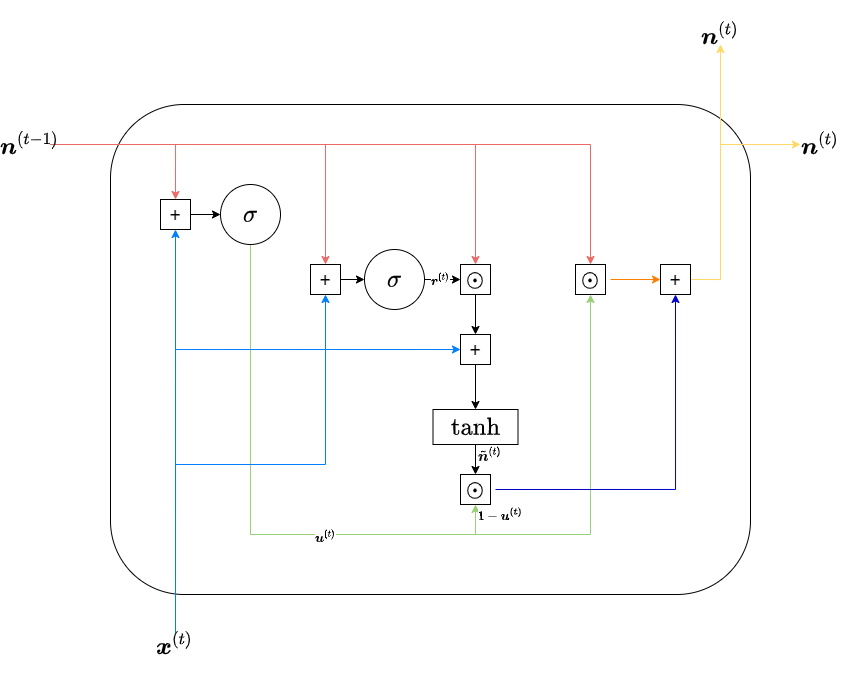

The diagram above was exported from draw.io. Its source (the exported page's mxGraphModel, read from the mxfile embedded in the PNG):
<mxGraphModel dx="1422" dy="774" grid="1" gridSize="10" guides="1" tooltips="1" connect="1" arrows="1" fold="1" page="1" pageScale="1" pageWidth="827" pageHeight="1169" math="1" shadow="0">
  <root>
    <mxCell id="0" />
    <mxCell id="1" parent="0" />
    <mxCell id="CX_27m600EngLOwdk9II-1" value="" style="rounded=1;whiteSpace=wrap;html=1;" parent="1" vertex="1">
      <mxGeometry x="160" y="280" width="640" height="490" as="geometry" />
    </mxCell>
    <mxCell id="CX_27m600EngLOwdk9II-33" style="edgeStyle=orthogonalEdgeStyle;rounded=0;orthogonalLoop=1;jettySize=auto;html=1;exitX=0.5;exitY=1;exitDx=0;exitDy=0;entryX=0.5;entryY=1;entryDx=0;entryDy=0;strokeColor=#97D077;" parent="1" source="CX_27m600EngLOwdk9II-3" target="CX_27m600EngLOwdk9II-28" edge="1">
      <mxGeometry relative="1" as="geometry">
        <Array as="points">
          <mxPoint x="300" y="710" />
          <mxPoint x="525" y="710" />
        </Array>
      </mxGeometry>
    </mxCell>
    <mxCell id="CX_27m600EngLOwdk9II-48" value="$$1 - \boldsymbol{u^{(t)}}$$" style="edgeLabel;html=1;align=center;verticalAlign=middle;resizable=0;points=[];" parent="CX_27m600EngLOwdk9II-33" vertex="1" connectable="0">
      <mxGeometry x="0.9205" y="1" relative="1" as="geometry">
        <mxPoint x="26" y="-12" as="offset" />
      </mxGeometry>
    </mxCell>
    <mxCell id="CX_27m600EngLOwdk9II-34" style="edgeStyle=orthogonalEdgeStyle;rounded=0;orthogonalLoop=1;jettySize=auto;html=1;exitX=0.5;exitY=1;exitDx=0;exitDy=0;entryX=0.5;entryY=1;entryDx=0;entryDy=0;strokeColor=#97D077;" parent="1" source="CX_27m600EngLOwdk9II-3" target="CX_27m600EngLOwdk9II-32" edge="1">
      <mxGeometry relative="1" as="geometry">
        <Array as="points">
          <mxPoint x="300" y="710" />
          <mxPoint x="640" y="710" />
        </Array>
      </mxGeometry>
    </mxCell>
    <mxCell id="CX_27m600EngLOwdk9II-47" value="$$\boldsymbol{u}^{(t)}$$" style="edgeLabel;html=1;align=center;verticalAlign=middle;resizable=0;points=[];" parent="CX_27m600EngLOwdk9II-34" vertex="1" connectable="0">
      <mxGeometry x="-0.1725" y="-2" relative="1" as="geometry">
        <mxPoint x="5" as="offset" />
      </mxGeometry>
    </mxCell>
    <mxCell id="CX_27m600EngLOwdk9II-3" value="&lt;font style=&quot;font-size: 20px&quot;&gt;$$\sigma$$&lt;/font&gt;" style="ellipse;whiteSpace=wrap;html=1;" parent="1" vertex="1">
      <mxGeometry x="270" y="360" width="60" height="60" as="geometry" />
    </mxCell>
    <mxCell id="CX_27m600EngLOwdk9II-7" style="edgeStyle=orthogonalEdgeStyle;rounded=0;orthogonalLoop=1;jettySize=auto;html=1;exitX=1;exitY=0.5;exitDx=0;exitDy=0;entryX=0;entryY=0.5;entryDx=0;entryDy=0;" parent="1" source="CX_27m600EngLOwdk9II-4" target="CX_27m600EngLOwdk9II-3" edge="1">
      <mxGeometry relative="1" as="geometry" />
    </mxCell>
    <mxCell id="CX_27m600EngLOwdk9II-4" value="&lt;font&gt;&lt;font style=&quot;font-size: 20px&quot;&gt;+&lt;/font&gt;&lt;br&gt;&lt;/font&gt;" style="rounded=0;whiteSpace=wrap;html=1;" parent="1" vertex="1">
      <mxGeometry x="210" y="375" width="30" height="30" as="geometry" />
    </mxCell>
    <mxCell id="CX_27m600EngLOwdk9II-6" style="edgeStyle=orthogonalEdgeStyle;rounded=0;orthogonalLoop=1;jettySize=auto;html=1;exitX=1;exitY=0.5;exitDx=0;exitDy=0;entryX=0.5;entryY=0;entryDx=0;entryDy=0;strokeColor=#EA6B66;" parent="1" source="CX_27m600EngLOwdk9II-5" target="CX_27m600EngLOwdk9II-4" edge="1">
      <mxGeometry relative="1" as="geometry" />
    </mxCell>
    <mxCell id="CX_27m600EngLOwdk9II-13" style="edgeStyle=orthogonalEdgeStyle;rounded=0;orthogonalLoop=1;jettySize=auto;html=1;exitX=1;exitY=0.5;exitDx=0;exitDy=0;entryX=0.5;entryY=0;entryDx=0;entryDy=0;strokeColor=#EA6B66;" parent="1" source="CX_27m600EngLOwdk9II-5" target="CX_27m600EngLOwdk9II-14" edge="1">
      <mxGeometry relative="1" as="geometry">
        <mxPoint x="400" y="440" as="targetPoint" />
      </mxGeometry>
    </mxCell>
    <mxCell id="CX_27m600EngLOwdk9II-22" style="edgeStyle=orthogonalEdgeStyle;rounded=0;orthogonalLoop=1;jettySize=auto;html=1;exitX=1;exitY=0.5;exitDx=0;exitDy=0;entryX=0.5;entryY=0;entryDx=0;entryDy=0;strokeColor=#EA6B66;" parent="1" source="CX_27m600EngLOwdk9II-5" target="CX_27m600EngLOwdk9II-18" edge="1">
      <mxGeometry relative="1" as="geometry" />
    </mxCell>
    <mxCell id="CX_27m600EngLOwdk9II-35" style="edgeStyle=orthogonalEdgeStyle;rounded=0;orthogonalLoop=1;jettySize=auto;html=1;exitX=1;exitY=0.5;exitDx=0;exitDy=0;entryX=0.5;entryY=0;entryDx=0;entryDy=0;strokeColor=#EA6B66;" parent="1" source="CX_27m600EngLOwdk9II-5" target="CX_27m600EngLOwdk9II-32" edge="1">
      <mxGeometry relative="1" as="geometry" />
    </mxCell>
    <mxCell id="CX_27m600EngLOwdk9II-5" value="&lt;font style=&quot;font-size: 20px&quot;&gt;$$\boldsymbol{n}^{(t-1)}$$&lt;/font&gt;" style="text;html=1;strokeColor=none;fillColor=none;align=center;verticalAlign=middle;whiteSpace=wrap;rounded=0;" parent="1" vertex="1">
      <mxGeometry x="60" y="310" width="40" height="20" as="geometry" />
    </mxCell>
    <mxCell id="CX_27m600EngLOwdk9II-10" style="edgeStyle=orthogonalEdgeStyle;rounded=0;orthogonalLoop=1;jettySize=auto;html=1;exitX=0.5;exitY=0;exitDx=0;exitDy=0;entryX=0.5;entryY=1;entryDx=0;entryDy=0;strokeColor=#007FFF;" parent="1" source="CX_27m600EngLOwdk9II-9" target="CX_27m600EngLOwdk9II-4" edge="1">
      <mxGeometry relative="1" as="geometry" />
    </mxCell>
    <mxCell id="CX_27m600EngLOwdk9II-12" style="edgeStyle=orthogonalEdgeStyle;rounded=0;orthogonalLoop=1;jettySize=auto;html=1;exitX=0.5;exitY=0;exitDx=0;exitDy=0;entryX=0.5;entryY=1;entryDx=0;entryDy=0;strokeColor=#007FFF;" parent="1" source="CX_27m600EngLOwdk9II-9" target="CX_27m600EngLOwdk9II-14" edge="1">
      <mxGeometry relative="1" as="geometry">
        <mxPoint x="370" y="470" as="targetPoint" />
      </mxGeometry>
    </mxCell>
    <mxCell id="CX_27m600EngLOwdk9II-21" style="edgeStyle=orthogonalEdgeStyle;rounded=0;orthogonalLoop=1;jettySize=auto;html=1;exitX=0.5;exitY=0;exitDx=0;exitDy=0;entryX=0;entryY=0.5;entryDx=0;entryDy=0;strokeColor=#007FFF;" parent="1" source="CX_27m600EngLOwdk9II-9" target="CX_27m600EngLOwdk9II-20" edge="1">
      <mxGeometry relative="1" as="geometry" />
    </mxCell>
    <mxCell id="CX_27m600EngLOwdk9II-9" value="&lt;font style=&quot;font-size: 20px&quot;&gt;$$\boldsymbol{x}^{(t)}$$&lt;/font&gt;" style="text;html=1;strokeColor=none;fillColor=none;align=center;verticalAlign=middle;whiteSpace=wrap;rounded=0;" parent="1" vertex="1">
      <mxGeometry x="205" y="810" width="40" height="20" as="geometry" />
    </mxCell>
    <mxCell id="CX_27m600EngLOwdk9II-16" style="edgeStyle=orthogonalEdgeStyle;rounded=0;orthogonalLoop=1;jettySize=auto;html=1;exitX=1;exitY=0.5;exitDx=0;exitDy=0;entryX=0;entryY=0.5;entryDx=0;entryDy=0;" parent="1" source="CX_27m600EngLOwdk9II-14" target="CX_27m600EngLOwdk9II-15" edge="1">
      <mxGeometry relative="1" as="geometry" />
    </mxCell>
    <mxCell id="CX_27m600EngLOwdk9II-14" value="&lt;font&gt;&lt;font style=&quot;font-size: 20px&quot;&gt;+&lt;/font&gt;&lt;br&gt;&lt;/font&gt;" style="rounded=0;whiteSpace=wrap;html=1;" parent="1" vertex="1">
      <mxGeometry x="360" y="440" width="30" height="30" as="geometry" />
    </mxCell>
    <mxCell id="CX_27m600EngLOwdk9II-23" style="edgeStyle=orthogonalEdgeStyle;rounded=0;orthogonalLoop=1;jettySize=auto;html=1;exitX=1;exitY=0.5;exitDx=0;exitDy=0;entryX=0;entryY=0.5;entryDx=0;entryDy=0;" parent="1" source="CX_27m600EngLOwdk9II-15" target="CX_27m600EngLOwdk9II-18" edge="1">
      <mxGeometry relative="1" as="geometry">
        <Array as="points">
          <mxPoint x="490" y="455" />
          <mxPoint x="490" y="455" />
        </Array>
      </mxGeometry>
    </mxCell>
    <mxCell id="CX_27m600EngLOwdk9II-46" value="$$\boldsymbol{r}^{(t)}$$" style="edgeLabel;html=1;align=center;verticalAlign=middle;resizable=0;points=[];" parent="CX_27m600EngLOwdk9II-23" vertex="1" connectable="0">
      <mxGeometry x="0.2778" relative="1" as="geometry">
        <mxPoint x="-7" as="offset" />
      </mxGeometry>
    </mxCell>
    <mxCell id="CX_27m600EngLOwdk9II-15" value="&lt;font style=&quot;font-size: 20px&quot;&gt;$$\sigma$$&lt;/font&gt;" style="ellipse;whiteSpace=wrap;html=1;" parent="1" vertex="1">
      <mxGeometry x="414" y="425" width="60" height="60" as="geometry" />
    </mxCell>
    <mxCell id="CX_27m600EngLOwdk9II-24" style="edgeStyle=orthogonalEdgeStyle;rounded=0;orthogonalLoop=1;jettySize=auto;html=1;exitX=0.5;exitY=1;exitDx=0;exitDy=0;entryX=0.5;entryY=0;entryDx=0;entryDy=0;" parent="1" source="CX_27m600EngLOwdk9II-18" target="CX_27m600EngLOwdk9II-20" edge="1">
      <mxGeometry relative="1" as="geometry" />
    </mxCell>
    <mxCell id="CX_27m600EngLOwdk9II-18" value="&lt;font&gt;&lt;br&gt;&lt;/font&gt;" style="rounded=0;whiteSpace=wrap;html=1;" parent="1" vertex="1">
      <mxGeometry x="510" y="440" width="30" height="30" as="geometry" />
    </mxCell>
    <mxCell id="CX_27m600EngLOwdk9II-19" value="&lt;font style=&quot;font-size: 20px&quot;&gt;$$\odot$$&lt;/font&gt;" style="text;html=1;strokeColor=none;fillColor=none;align=center;verticalAlign=middle;whiteSpace=wrap;rounded=0;" parent="1" vertex="1">
      <mxGeometry x="505" y="445" width="40" height="20" as="geometry" />
    </mxCell>
    <mxCell id="CX_27m600EngLOwdk9II-26" style="edgeStyle=orthogonalEdgeStyle;rounded=0;orthogonalLoop=1;jettySize=auto;html=1;exitX=0.5;exitY=1;exitDx=0;exitDy=0;entryX=0.5;entryY=0;entryDx=0;entryDy=0;" parent="1" source="CX_27m600EngLOwdk9II-20" target="CX_27m600EngLOwdk9II-25" edge="1">
      <mxGeometry relative="1" as="geometry" />
    </mxCell>
    <mxCell id="CX_27m600EngLOwdk9II-20" value="&lt;font&gt;&lt;font style=&quot;font-size: 20px&quot;&gt;+&lt;/font&gt;&lt;br&gt;&lt;/font&gt;" style="rounded=0;whiteSpace=wrap;html=1;" parent="1" vertex="1">
      <mxGeometry x="510" y="510" width="30" height="30" as="geometry" />
    </mxCell>
    <mxCell id="CX_27m600EngLOwdk9II-29" style="edgeStyle=orthogonalEdgeStyle;rounded=0;orthogonalLoop=1;jettySize=auto;html=1;exitX=0.5;exitY=1;exitDx=0;exitDy=0;entryX=0.5;entryY=0;entryDx=0;entryDy=0;" parent="1" source="CX_27m600EngLOwdk9II-25" target="CX_27m600EngLOwdk9II-28" edge="1">
      <mxGeometry relative="1" as="geometry" />
    </mxCell>
    <mxCell id="CX_27m600EngLOwdk9II-25" value="&lt;font style=&quot;font-size: 20px&quot;&gt;$$\mathrm{tanh}$$&lt;/font&gt;" style="rounded=0;whiteSpace=wrap;html=1;" parent="1" vertex="1">
      <mxGeometry x="482.5" y="585" width="85" height="35" as="geometry" />
    </mxCell>
    <mxCell id="CX_27m600EngLOwdk9II-28" value="&lt;font&gt;&lt;br&gt;&lt;/font&gt;" style="rounded=0;whiteSpace=wrap;html=1;" parent="1" vertex="1">
      <mxGeometry x="510" y="650" width="30" height="30" as="geometry" />
    </mxCell>
    <mxCell id="CX_27m600EngLOwdk9II-37" style="edgeStyle=orthogonalEdgeStyle;rounded=0;orthogonalLoop=1;jettySize=auto;html=1;exitX=1;exitY=0.5;exitDx=0;exitDy=0;entryX=0.5;entryY=1;entryDx=0;entryDy=0;strokeColor=#0000CC;" parent="1" source="CX_27m600EngLOwdk9II-27" target="CX_27m600EngLOwdk9II-36" edge="1">
      <mxGeometry relative="1" as="geometry" />
    </mxCell>
    <mxCell id="CX_27m600EngLOwdk9II-27" value="&lt;font style=&quot;font-size: 20px&quot;&gt;$$\odot$$&lt;/font&gt;" style="text;html=1;strokeColor=none;fillColor=none;align=center;verticalAlign=middle;whiteSpace=wrap;rounded=0;" parent="1" vertex="1">
      <mxGeometry x="505" y="655" width="40" height="20" as="geometry" />
    </mxCell>
    <mxCell id="CX_27m600EngLOwdk9II-32" value="&lt;font&gt;&lt;br&gt;&lt;/font&gt;" style="rounded=0;whiteSpace=wrap;html=1;" parent="1" vertex="1">
      <mxGeometry x="625" y="440" width="30" height="30" as="geometry" />
    </mxCell>
    <mxCell id="CX_27m600EngLOwdk9II-38" style="edgeStyle=orthogonalEdgeStyle;rounded=0;orthogonalLoop=1;jettySize=auto;html=1;exitX=1;exitY=0.5;exitDx=0;exitDy=0;entryX=0;entryY=0.5;entryDx=0;entryDy=0;strokeColor=#FF8000;" parent="1" source="CX_27m600EngLOwdk9II-31" target="CX_27m600EngLOwdk9II-36" edge="1">
      <mxGeometry relative="1" as="geometry" />
    </mxCell>
    <mxCell id="CX_27m600EngLOwdk9II-31" value="&lt;font style=&quot;font-size: 20px&quot;&gt;$$\odot$$&lt;/font&gt;" style="text;html=1;strokeColor=none;fillColor=none;align=center;verticalAlign=middle;whiteSpace=wrap;rounded=0;" parent="1" vertex="1">
      <mxGeometry x="620" y="445" width="40" height="20" as="geometry" />
    </mxCell>
    <mxCell id="CX_27m600EngLOwdk9II-39" style="edgeStyle=orthogonalEdgeStyle;rounded=0;orthogonalLoop=1;jettySize=auto;html=1;exitX=1;exitY=0.5;exitDx=0;exitDy=0;entryX=0.5;entryY=1;entryDx=0;entryDy=0;strokeColor=#FFD966;" parent="1" source="CX_27m600EngLOwdk9II-36" target="CX_27m600EngLOwdk9II-41" edge="1">
      <mxGeometry relative="1" as="geometry">
        <mxPoint x="770" y="230" as="targetPoint" />
      </mxGeometry>
    </mxCell>
    <mxCell id="CX_27m600EngLOwdk9II-43" style="edgeStyle=orthogonalEdgeStyle;rounded=0;orthogonalLoop=1;jettySize=auto;html=1;exitX=1;exitY=0.5;exitDx=0;exitDy=0;entryX=0;entryY=0.5;entryDx=0;entryDy=0;strokeColor=#FFD966;" parent="1" source="CX_27m600EngLOwdk9II-36" target="CX_27m600EngLOwdk9II-42" edge="1">
      <mxGeometry relative="1" as="geometry">
        <Array as="points">
          <mxPoint x="770" y="455" />
          <mxPoint x="770" y="320" />
          <mxPoint x="850" y="320" />
        </Array>
      </mxGeometry>
    </mxCell>
    <mxCell id="CX_27m600EngLOwdk9II-36" value="&lt;font&gt;&lt;font style=&quot;font-size: 20px&quot;&gt;+&lt;/font&gt;&lt;br&gt;&lt;/font&gt;" style="rounded=0;whiteSpace=wrap;html=1;" parent="1" vertex="1">
      <mxGeometry x="710" y="440" width="30" height="30" as="geometry" />
    </mxCell>
    <mxCell id="CX_27m600EngLOwdk9II-41" value="&lt;font style=&quot;font-size: 20px&quot;&gt;$$\boldsymbol{n}^{(t)}$$&lt;/font&gt;" style="text;html=1;strokeColor=none;fillColor=none;align=center;verticalAlign=middle;whiteSpace=wrap;rounded=0;" parent="1" vertex="1">
      <mxGeometry x="750" y="200" width="40" height="20" as="geometry" />
    </mxCell>
    <mxCell id="CX_27m600EngLOwdk9II-42" value="&lt;font style=&quot;font-size: 20px&quot;&gt;$$\boldsymbol{n}^{(t)}$$&lt;/font&gt;" style="text;html=1;strokeColor=none;fillColor=none;align=center;verticalAlign=middle;whiteSpace=wrap;rounded=0;" parent="1" vertex="1">
      <mxGeometry x="850" y="310" width="40" height="20" as="geometry" />
    </mxCell>
    <mxCell id="CX_27m600EngLOwdk9II-52" value="$$\tilde{\boldsymbol{n}}^{(t)}$$" style="text;html=1;strokeColor=none;fillColor=none;align=center;verticalAlign=middle;whiteSpace=wrap;rounded=0;" parent="1" vertex="1">
      <mxGeometry x="520" y="620" width="40" height="20" as="geometry" />
    </mxCell>
  </root>
</mxGraphModel>